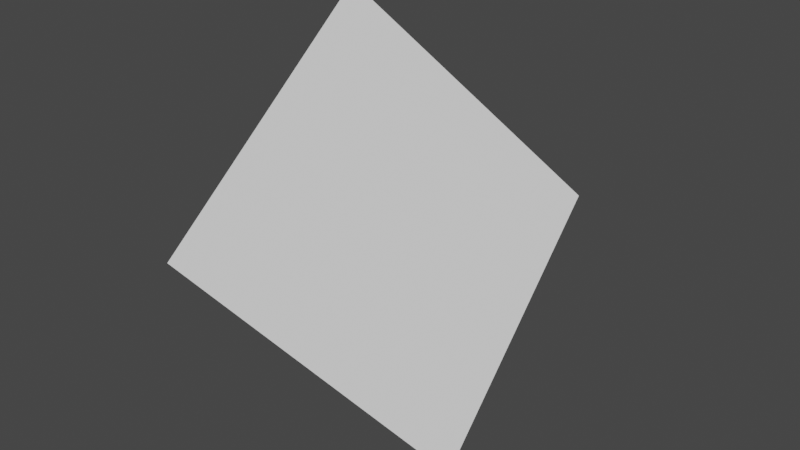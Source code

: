 # Source: SerialComm.blend  (saved by Blender 3.5.10; exported with 4.5.12 LTS)
import bpy
from mathutils import Matrix  # noqa: F401  (used for matrix-valued properties, if any)

bpy.ops.wm.read_factory_settings(use_empty=True)
scene = bpy.context.scene
scene.name = 'Scene'

# ---- collections
col_collection = bpy.data.collections.new('Collection'); scene.collection.children.link(col_collection)

# ---- world
world_world = bpy.data.worlds.new('World'); scene.world = world_world
world_world.use_nodes = True; world_world.node_tree.nodes.clear()
_N = world_world.node_tree.nodes; _L = world_world.node_tree.links
n0 = _N.new('ShaderNodeOutputWorld'); n0.name = 'World Output'; n0.location = (300, 300)
n1 = _N.new('ShaderNodeBackground'); n1.name = 'Background'; n1.location = (10, 300)
n1.inputs[0].default_value = (0.05088, 0.05088, 0.05088, 1.0)
_L.new(n1.outputs[0], n0.inputs[0])
n0.is_active_output = True
world_world.color = (0.05088, 0.05088, 0.05088)
world_world.use_sun_shadow = False
world_world.sun_shadow_jitter_overblur = 0.0

# ---- meshes
me_plane_014 = bpy.data.meshes.new('Plane.014')
me_plane_014.from_pydata([(-1.0, -1.0, 0.0), (1.0, -1.0, 0.0), (1.0, 1.0, 0.0), (-1.0, 1.0, 0.0)], [], [(0, 1, 2, 3)])
me_plane_014.update()

# ---- objects
ob_plane = bpy.data.objects.new('Plane', me_plane_014)

# ---- transforms, parenting, visibility, modifiers, constraints
ob_plane.location = (0.0, 0.0, 0.0)
ob_plane.rotation_euler = (0.7854, 0.7854, 0.7854)

# ---- collection membership
scene.collection.objects.link(ob_plane)

# ---- scene / render settings (as saved in the file)
scene.frame_start = 1; scene.frame_end = 250; scene.frame_set(89)
scene.render.engine = 'BLENDER_EEVEE_NEXT'
scene.cycles.sampling_pattern = 'TABULATED_SOBOL'
scene.view_settings.view_transform = 'Filmic'
bpy.context.view_layer.update()

# ---- added for rendering (the .blend has no active camera and no usable light): camera, sun
cam_auto = bpy.data.cameras.new('AutoCamera')
cam_auto.lens = 50.0
cam_auto.sensor_width = 36.0
cam_auto.clip_end = 1000.0
ob_auto_camera = bpy.data.objects.new('AutoCamera', cam_auto)
scene.collection.objects.link(ob_auto_camera)
ob_auto_camera.location = (3.56283, -4.27539, 2.85026)
ob_auto_camera.rotation_euler = (1.09748, -7.21219e-08, 0.694738)
scene.camera = ob_auto_camera
light_auto_sun = bpy.data.lights.new('AutoSun', 'SUN')
light_auto_sun.energy = 3.0
light_auto_sun.angle = 0.0523599
ob_auto_sun = bpy.data.objects.new('AutoSun', light_auto_sun)
scene.collection.objects.link(ob_auto_sun)
ob_auto_sun.rotation_euler = (0.872665, 0.174533, 0.523599)
bpy.context.view_layer.update()
